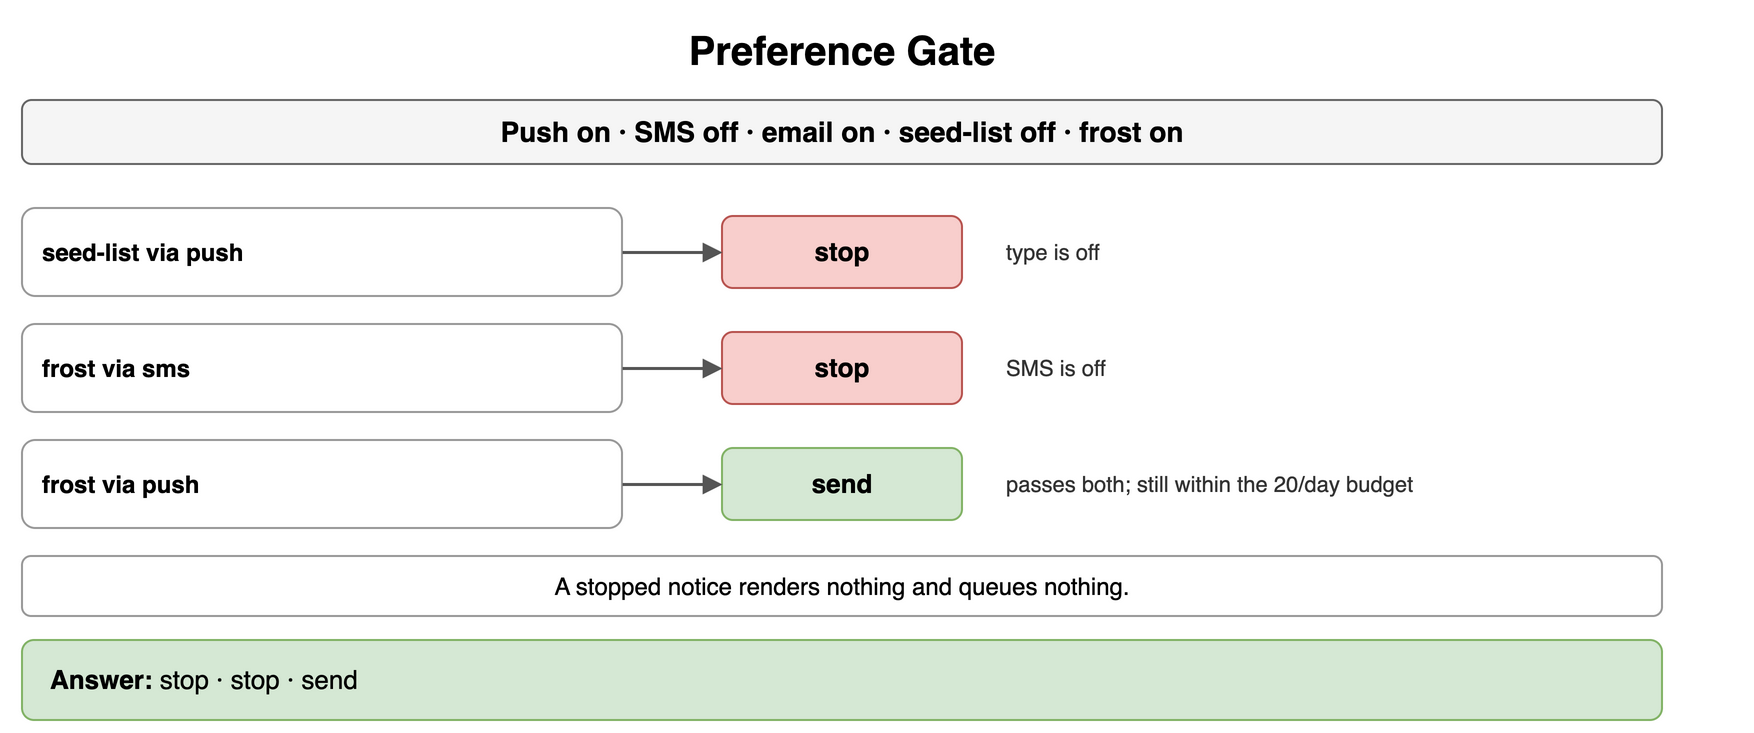

The diagram above was exported from draw.io. Its source (the exported page's mxGraphModel, read from the mxfile embedded in the PNG):
<mxGraphModel dx="900" dy="374" grid="1" gridSize="10" guides="1" tooltips="1" connect="1" arrows="1" fold="1" page="1" pageScale="1" pageWidth="900" pageHeight="374" math="0" shadow="0">
  <root>
    <mxCell id="0" />
    <mxCell id="1" parent="0" />
    <mxCell id="b1" value="Preference Gate" style="text;html=1;align=center;verticalAlign=middle;whiteSpace=wrap;fontSize=20;fontStyle=1;" vertex="1" parent="1">
      <mxGeometry x="40" y="10" width="820" height="30" as="geometry" />
    </mxCell>
    <mxCell id="b2" value="Push on · SMS off · email on · seed-list off · frost on" style="rounded=1;whiteSpace=wrap;html=1;fillColor=#f5f5f5;strokeColor=#666666;fontStyle=1;fontSize=14;" vertex="1" parent="1">
      <mxGeometry x="40" y="50" width="820" height="32" as="geometry" />
    </mxCell>
    <mxCell id="b3" value="seed-list via push" style="rounded=1;whiteSpace=wrap;html=1;fillColor=#ffffff;strokeColor=#999999;fontSize=12;align=left;fontStyle=1;spacingLeft=8;" vertex="1" parent="1">
      <mxGeometry x="40" y="104" width="300" height="44" as="geometry" />
    </mxCell>
    <mxCell id="b4" value="stop" style="rounded=1;whiteSpace=wrap;html=1;fillColor=#f8cecc;strokeColor=#b85450;fontSize=13;align=center;fontStyle=1;" vertex="1" parent="1">
      <mxGeometry x="390" y="108" width="120" height="36" as="geometry" />
    </mxCell>
    <mxCell id="b5" value="" style="endArrow=block;endSize=6;html=1;strokeWidth=1.5;strokeColor=#555555;fontSize=11;labelBackgroundColor=#ffffff;" edge="1" parent="1" source="b3" target="b4">
      <mxGeometry relative="1" as="geometry" />
    </mxCell>
    <mxCell id="b6" value="type is off" style="text;html=1;whiteSpace=wrap;fontSize=11;align=left;verticalAlign=middle;fontSize=11;fontColor=#333333;" vertex="1" parent="1">
      <mxGeometry x="530" y="104" width="370" height="44" as="geometry" />
    </mxCell>
    <mxCell id="b7" value="frost via sms" style="rounded=1;whiteSpace=wrap;html=1;fillColor=#ffffff;strokeColor=#999999;fontSize=12;align=left;fontStyle=1;spacingLeft=8;" vertex="1" parent="1">
      <mxGeometry x="40" y="162" width="300" height="44" as="geometry" />
    </mxCell>
    <mxCell id="b8" value="stop" style="rounded=1;whiteSpace=wrap;html=1;fillColor=#f8cecc;strokeColor=#b85450;fontSize=13;align=center;fontStyle=1;" vertex="1" parent="1">
      <mxGeometry x="390" y="166" width="120" height="36" as="geometry" />
    </mxCell>
    <mxCell id="b9" value="" style="endArrow=block;endSize=6;html=1;strokeWidth=1.5;strokeColor=#555555;fontSize=11;labelBackgroundColor=#ffffff;" edge="1" parent="1" source="b7" target="b8">
      <mxGeometry relative="1" as="geometry" />
    </mxCell>
    <mxCell id="b10" value="SMS is off" style="text;html=1;whiteSpace=wrap;fontSize=11;align=left;verticalAlign=middle;fontSize=11;fontColor=#333333;" vertex="1" parent="1">
      <mxGeometry x="530" y="162" width="370" height="44" as="geometry" />
    </mxCell>
    <mxCell id="b11" value="frost via push" style="rounded=1;whiteSpace=wrap;html=1;fillColor=#ffffff;strokeColor=#999999;fontSize=12;align=left;fontStyle=1;spacingLeft=8;" vertex="1" parent="1">
      <mxGeometry x="40" y="220" width="300" height="44" as="geometry" />
    </mxCell>
    <mxCell id="b12" value="send" style="rounded=1;whiteSpace=wrap;html=1;fillColor=#d5e8d4;strokeColor=#82b366;fontSize=13;align=center;fontStyle=1;" vertex="1" parent="1">
      <mxGeometry x="390" y="224" width="120" height="36" as="geometry" />
    </mxCell>
    <mxCell id="b13" value="" style="endArrow=block;endSize=6;html=1;strokeWidth=1.5;strokeColor=#555555;fontSize=11;labelBackgroundColor=#ffffff;" edge="1" parent="1" source="b11" target="b12">
      <mxGeometry relative="1" as="geometry" />
    </mxCell>
    <mxCell id="b14" value="passes both; still within the 20/day budget" style="text;html=1;whiteSpace=wrap;fontSize=11;align=left;verticalAlign=middle;fontSize=11;fontColor=#333333;" vertex="1" parent="1">
      <mxGeometry x="530" y="220" width="370" height="44" as="geometry" />
    </mxCell>
    <mxCell id="b15" value="A stopped notice renders nothing and queues nothing." style="rounded=1;whiteSpace=wrap;html=1;fillColor=#ffffff;strokeColor=#999999;fontSize=12;align=center;" vertex="1" parent="1">
      <mxGeometry x="40" y="278" width="820" height="30" as="geometry" />
    </mxCell>
    <mxCell id="b16" value="&lt;b&gt;Answer:&lt;/b&gt; stop · stop · send" style="rounded=1;whiteSpace=wrap;html=1;fillColor=#d5e8d4;strokeColor=#82b366;fontSize=13;align=left;spacingLeft=12;" vertex="1" parent="1">
      <mxGeometry x="40" y="320" width="820" height="40" as="geometry" />
    </mxCell>
  </root>
</mxGraphModel>